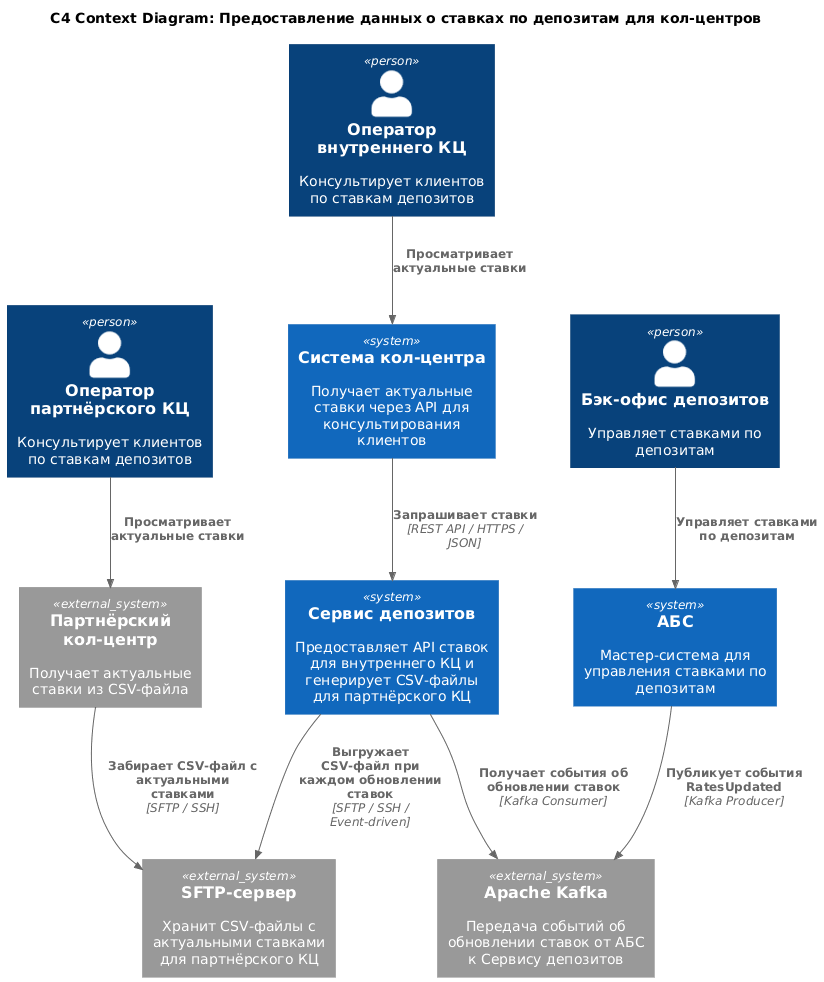

The diagram above was rendered by PlantUML. Its source (embedded in the PNG):
@startuml C4_Context_Diagram_Rates
!include https://raw.githubusercontent.com/RicardoNiepel/C4-PlantUML/master/C4_Component.puml

title C4 Context Diagram: Предоставление данных о ставках по депозитам для кол-центров

Person(operator_internal, "Оператор внутреннего КЦ", "Консультирует клиентов по ставкам депозитов")
Person(operator_partner, "Оператор партнёрского КЦ", "Консультирует клиентов по ставкам депозитов")
Person(backoffice, "Бэк-офис депозитов", "Управляет ставками по депозитам")

System(callcenter_system, "Система кол-центра", "Получает актуальные ставки через API для консультирования клиентов")
System_Ext(partner_callcenter, "Партнёрский кол-центр", "Получает актуальные ставки из CSV-файла")
System(deposit_service, "Сервис депозитов", "Предоставляет API ставок для внутреннего КЦ и генерирует CSV-файлы для партнёрского КЦ")
System_Ext(sftp_server, "SFTP-сервер", "Хранит CSV-файлы с актуальными ставками для партнёрского КЦ")
System(abs_system, "АБС", "Мастер-система для управления ставками по депозитам")
System_Ext(kafka_system, "Apache Kafka", "Передача событий об обновлении ставок от АБС к Сервису депозитов")

Rel(operator_internal, callcenter_system, "Просматривает актуальные ставки")
Rel(callcenter_system, deposit_service, "Запрашивает ставки", "REST API / HTTPS / JSON")

Rel(operator_partner, partner_callcenter, "Просматривает актуальные ставки")
Rel(partner_callcenter, sftp_server, "Забирает CSV-файл с актуальными ставками", "SFTP / SSH")

Rel(deposit_service, sftp_server, "Выгружает CSV-файл при каждом обновлении ставок", "SFTP / SSH / Event-driven")
Rel(deposit_service, kafka_system, "Получает события об обновлении ставок", "Kafka Consumer")

Rel(backoffice, abs_system, "Управляет ставками по депозитам")
Rel(abs_system, kafka_system, "Публикует события RatesUpdated", "Kafka Producer")

@enduml